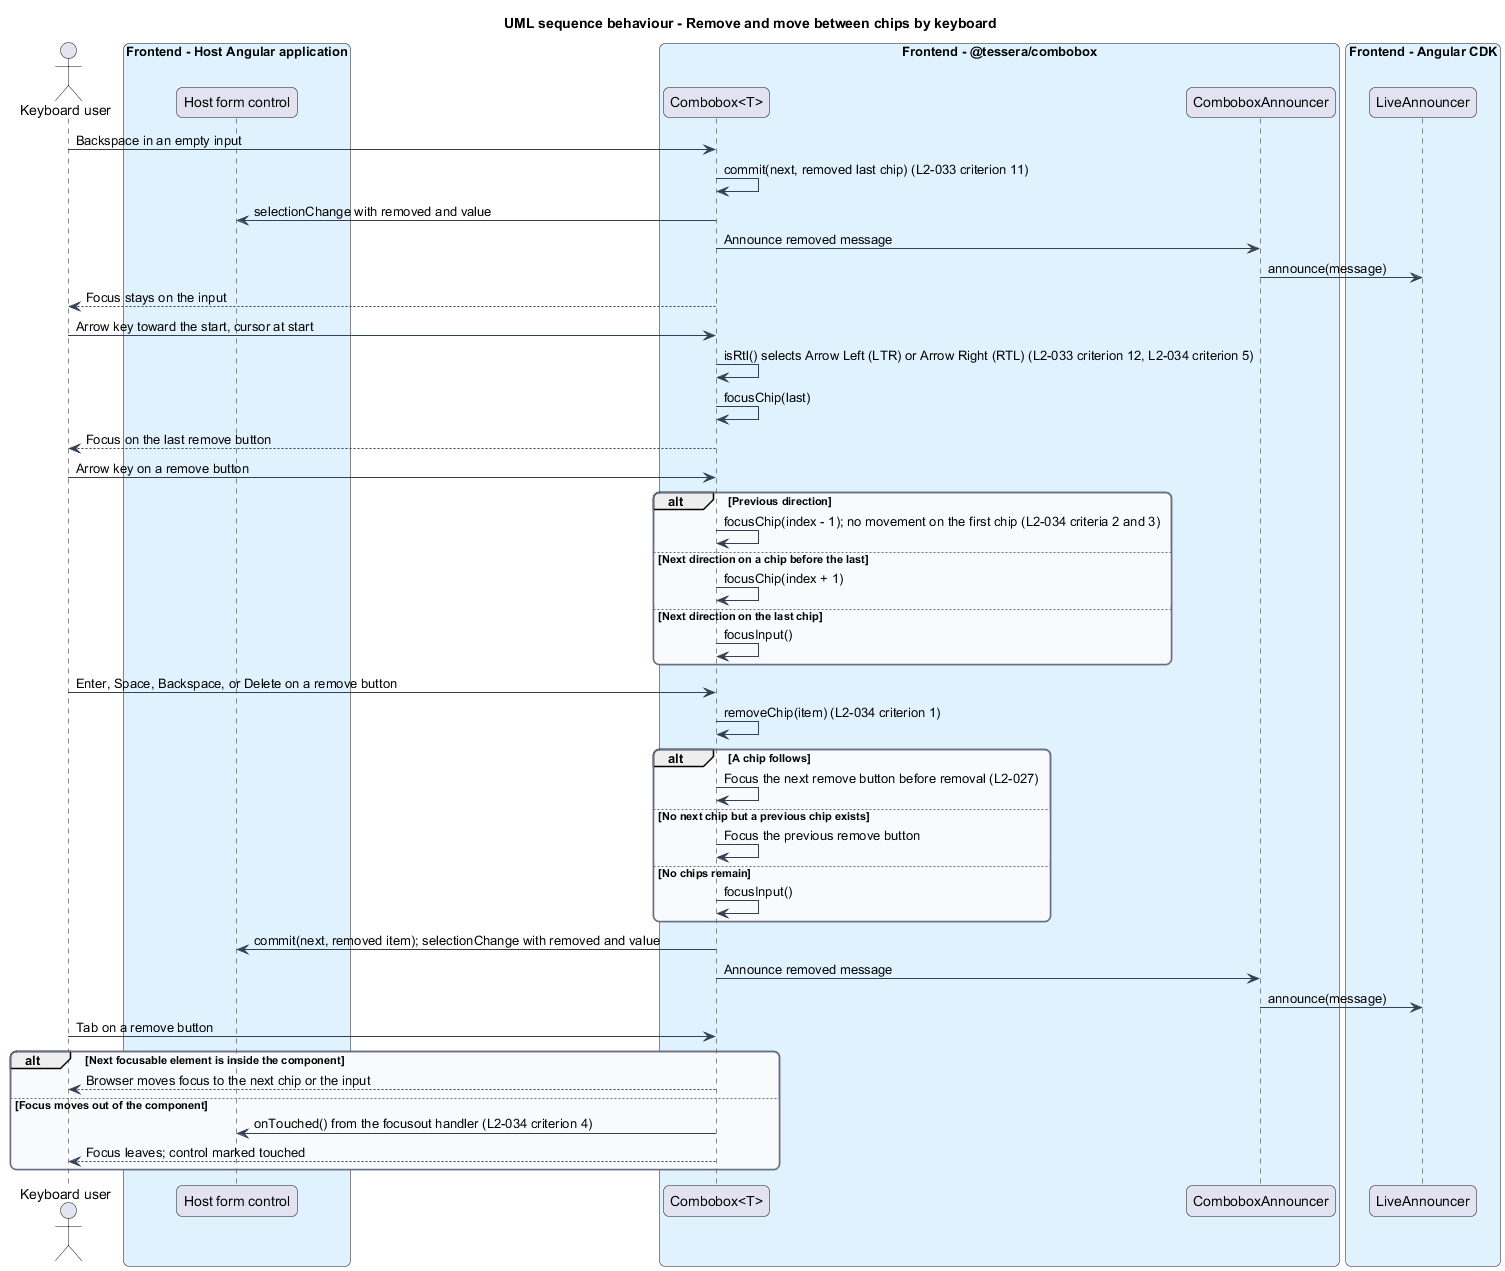

The diagram above was rendered by PlantUML. Its source (embedded in the PNG):
@startuml
title UML sequence behaviour - Remove and move between chips by keyboard
skinparam backgroundColor #FFFFFF
skinparam shadowing false
skinparam roundcorner 12
skinparam defaultFontName Arial
skinparam ArrowColor #344054
skinparam rectangle {
  BorderColor #344054
  FontColor #101828
}
skinparam package {
  BorderColor #667085
  FontColor #101828
  BackgroundColor #F9FAFB
}
actor "Keyboard user" as user
box "Frontend - Host Angular application" #E0F2FE
  participant "Host form control" as host
end box
box "Frontend - @tessera/combobox" #E0F2FE
  participant "Combobox<T>" as combobox
  participant "ComboboxAnnouncer" as announcer
end box
box "Frontend - Angular CDK" #E0F2FE
  participant "LiveAnnouncer" as live
end box

user -> combobox : Backspace in an empty input
combobox -> combobox : commit(next, removed last chip) (L2-033 criterion 11)
combobox -> host : selectionChange with removed and value
combobox -> announcer : Announce removed message
announcer -> live : announce(message)
combobox --> user : Focus stays on the input

user -> combobox : Arrow key toward the start, cursor at start
combobox -> combobox : isRtl() selects Arrow Left (LTR) or Arrow Right (RTL) (L2-033 criterion 12, L2-034 criterion 5)
combobox -> combobox : focusChip(last)
combobox --> user : Focus on the last remove button

user -> combobox : Arrow key on a remove button
alt Previous direction
  combobox -> combobox : focusChip(index - 1); no movement on the first chip (L2-034 criteria 2 and 3)
else Next direction on a chip before the last
  combobox -> combobox : focusChip(index + 1)
else Next direction on the last chip
  combobox -> combobox : focusInput()
end

user -> combobox : Enter, Space, Backspace, or Delete on a remove button
combobox -> combobox : removeChip(item) (L2-034 criterion 1)
alt A chip follows
  combobox -> combobox : Focus the next remove button before removal (L2-027)
else No next chip but a previous chip exists
  combobox -> combobox : Focus the previous remove button
else No chips remain
  combobox -> combobox : focusInput()
end
combobox -> host : commit(next, removed item); selectionChange with removed and value
combobox -> announcer : Announce removed message
announcer -> live : announce(message)

user -> combobox : Tab on a remove button
alt Next focusable element is inside the component
  combobox --> user : Browser moves focus to the next chip or the input
else Focus moves out of the component
  combobox -> host : onTouched() from the focusout handler (L2-034 criterion 4)
  combobox --> user : Focus leaves; control marked touched
end
@enduml